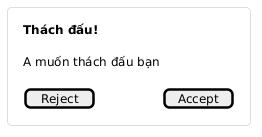

The diagram above was rendered by PlantUML. Its source (embedded in the PNG):
@startuml
skinparam shadowing false
skinparam defaultFontSize 12
skinparam defaultFontColor #333333
skinparam rectangle {
  BackgroundColor #FFFFFF
  BorderColor #BDBDBD
  RoundCorner 8
}

rectangle Invite [
{{salt
{
  <b>Thách đấu!
  .
  A muốn thách đấu bạn
  .
  [ Reject ] | [ Accept ]
}
}}
]
@enduml